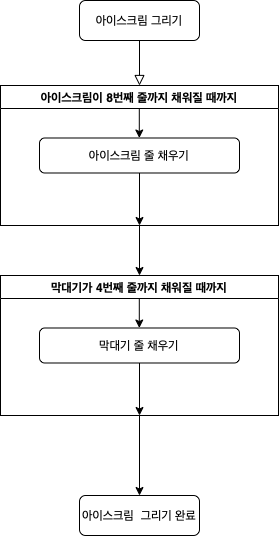

The diagram above was exported from draw.io. Its source (the exported page's mxGraphModel, read from the mxfile embedded in the PNG):
<mxGraphModel dx="682" dy="887" grid="1" gridSize="10" guides="1" tooltips="1" connect="1" arrows="1" fold="1" page="1" pageScale="1" pageWidth="583" pageHeight="827" math="0" shadow="0">
  <root>
    <mxCell id="WIyWlLk6GJQsqaUBKTNV-0" />
    <mxCell id="WIyWlLk6GJQsqaUBKTNV-1" parent="WIyWlLk6GJQsqaUBKTNV-0" />
    <mxCell id="WIyWlLk6GJQsqaUBKTNV-2" value="" style="rounded=0;html=1;jettySize=auto;orthogonalLoop=1;fontSize=11;endArrow=block;endFill=0;endSize=8;strokeWidth=1;shadow=0;labelBackgroundColor=none;edgeStyle=orthogonalEdgeStyle;entryX=0.5;entryY=0;entryDx=0;entryDy=0;" parent="WIyWlLk6GJQsqaUBKTNV-1" source="WIyWlLk6GJQsqaUBKTNV-3" target="bYCRChZcfxzkHkhG8Jwc-1" edge="1">
      <mxGeometry relative="1" as="geometry">
        <mxPoint x="292" y="185" as="targetPoint" />
      </mxGeometry>
    </mxCell>
    <mxCell id="WIyWlLk6GJQsqaUBKTNV-3" value="아이스크림 그리기" style="rounded=1;whiteSpace=wrap;html=1;fontSize=12;glass=0;strokeWidth=1;shadow=0;" parent="WIyWlLk6GJQsqaUBKTNV-1" vertex="1">
      <mxGeometry x="232" y="95" width="120" height="40" as="geometry" />
    </mxCell>
    <mxCell id="WIyWlLk6GJQsqaUBKTNV-11" value="아이스크림 &amp;nbsp;그리기 완료" style="rounded=1;whiteSpace=wrap;html=1;fontSize=12;glass=0;strokeWidth=1;shadow=0;" parent="WIyWlLk6GJQsqaUBKTNV-1" vertex="1">
      <mxGeometry x="232" y="590" width="120" height="40" as="geometry" />
    </mxCell>
    <mxCell id="bYCRChZcfxzkHkhG8Jwc-1" value="아이스크림이 8번째 줄까지 채워질 때까지" style="swimlane;" vertex="1" parent="WIyWlLk6GJQsqaUBKTNV-1">
      <mxGeometry x="153" y="180" width="278" height="140" as="geometry" />
    </mxCell>
    <mxCell id="bYCRChZcfxzkHkhG8Jwc-6" value="아이스크림 줄 채우기" style="rounded=1;whiteSpace=wrap;html=1;" vertex="1" parent="bYCRChZcfxzkHkhG8Jwc-1">
      <mxGeometry x="39" y="52.5" width="200" height="35" as="geometry" />
    </mxCell>
    <mxCell id="bYCRChZcfxzkHkhG8Jwc-7" value="" style="endArrow=classic;html=1;rounded=0;" edge="1" parent="bYCRChZcfxzkHkhG8Jwc-1">
      <mxGeometry width="50" height="50" relative="1" as="geometry">
        <mxPoint x="138.8" y="22.5" as="sourcePoint" />
        <mxPoint x="138.8" y="52.5" as="targetPoint" />
      </mxGeometry>
    </mxCell>
    <mxCell id="bYCRChZcfxzkHkhG8Jwc-9" value="" style="endArrow=classic;html=1;rounded=0;exitX=0.5;exitY=1;exitDx=0;exitDy=0;" edge="1" parent="bYCRChZcfxzkHkhG8Jwc-1" source="bYCRChZcfxzkHkhG8Jwc-6">
      <mxGeometry width="50" height="50" relative="1" as="geometry">
        <mxPoint x="139" y="90" as="sourcePoint" />
        <mxPoint x="139" y="140" as="targetPoint" />
      </mxGeometry>
    </mxCell>
    <mxCell id="bYCRChZcfxzkHkhG8Jwc-10" value="막대기가 4번째 줄까지 채워질 때까지" style="swimlane;" vertex="1" parent="WIyWlLk6GJQsqaUBKTNV-1">
      <mxGeometry x="153" y="370" width="278" height="140" as="geometry" />
    </mxCell>
    <mxCell id="bYCRChZcfxzkHkhG8Jwc-11" value="막대기 줄 채우기" style="rounded=1;whiteSpace=wrap;html=1;" vertex="1" parent="bYCRChZcfxzkHkhG8Jwc-10">
      <mxGeometry x="39" y="52.5" width="200" height="35" as="geometry" />
    </mxCell>
    <mxCell id="bYCRChZcfxzkHkhG8Jwc-12" value="" style="endArrow=classic;html=1;rounded=0;" edge="1" parent="bYCRChZcfxzkHkhG8Jwc-10">
      <mxGeometry width="50" height="50" relative="1" as="geometry">
        <mxPoint x="138.8" y="22.5" as="sourcePoint" />
        <mxPoint x="138.8" y="52.5" as="targetPoint" />
      </mxGeometry>
    </mxCell>
    <mxCell id="bYCRChZcfxzkHkhG8Jwc-13" value="" style="endArrow=classic;html=1;rounded=0;exitX=0.5;exitY=1;exitDx=0;exitDy=0;" edge="1" parent="bYCRChZcfxzkHkhG8Jwc-10" source="bYCRChZcfxzkHkhG8Jwc-11">
      <mxGeometry width="50" height="50" relative="1" as="geometry">
        <mxPoint x="139" y="90" as="sourcePoint" />
        <mxPoint x="139" y="140" as="targetPoint" />
      </mxGeometry>
    </mxCell>
    <mxCell id="bYCRChZcfxzkHkhG8Jwc-14" value="" style="endArrow=classic;html=1;rounded=0;entryX=0.5;entryY=0;entryDx=0;entryDy=0;exitX=0.5;exitY=1;exitDx=0;exitDy=0;" edge="1" parent="WIyWlLk6GJQsqaUBKTNV-1" source="bYCRChZcfxzkHkhG8Jwc-1" target="bYCRChZcfxzkHkhG8Jwc-10">
      <mxGeometry width="50" height="50" relative="1" as="geometry">
        <mxPoint x="260" y="310" as="sourcePoint" />
        <mxPoint x="310" y="260" as="targetPoint" />
      </mxGeometry>
    </mxCell>
    <mxCell id="bYCRChZcfxzkHkhG8Jwc-15" value="" style="endArrow=classic;html=1;rounded=0;entryX=0.5;entryY=0;entryDx=0;entryDy=0;" edge="1" parent="WIyWlLk6GJQsqaUBKTNV-1" target="WIyWlLk6GJQsqaUBKTNV-11">
      <mxGeometry width="50" height="50" relative="1" as="geometry">
        <mxPoint x="292" y="510" as="sourcePoint" />
        <mxPoint x="302" y="380" as="targetPoint" />
      </mxGeometry>
    </mxCell>
  </root>
</mxGraphModel>